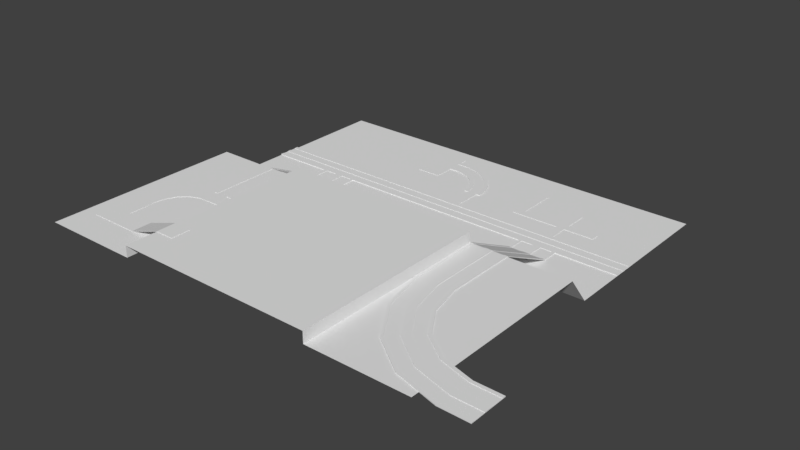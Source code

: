 # Source: Test3.blend  (saved by Blender 2.79.0; exported with 4.5.12 LTS)
import bpy
from mathutils import Matrix  # noqa: F401  (used for matrix-valued properties, if any)

bpy.ops.wm.read_factory_settings(use_empty=True)
scene = bpy.context.scene
scene.name = 'Scene'

# ---- collections
col_collection_1 = bpy.data.collections.new('Collection 1'); scene.collection.children.link(col_collection_1)

# ---- materials (node trees are filled in below, after node groups)
mat_material_001 = bpy.data.materials.new('Material.001')
mat_material_001.alpha_threshold = 0.0
mat_material_001.diffuse_color = (0.8, 0.477, 0.1047, 1.0)
mat_material_001.roughness = 0.5

# ---- node groups
ng_auto_smooth = bpy.data.node_groups.new('Auto Smooth', 'GeometryNodeTree')
_s = ng_auto_smooth.interface.new_socket(name='Geometry', in_out='OUTPUT', socket_type='NodeSocketGeometry')
_s = ng_auto_smooth.interface.new_socket(name='Geometry', in_out='INPUT', socket_type='NodeSocketGeometry')
_s = ng_auto_smooth.interface.new_socket(name='Angle', in_out='INPUT', socket_type='NodeSocketFloat')
_s.subtype = 'ANGLE'
_s.min_value = 0.0
_s.max_value = 3.142
ng_auto_smooth.is_modifier = True
_N = ng_auto_smooth.nodes; _L = ng_auto_smooth.links
n0 = _N.new('NodeGroupOutput'); n0.name = 'Group Output'; n0.location = (480, -100)
n1 = _N.new('NodeGroupInput'); n1.name = 'Group Input'; n1.location = (-420, -300)
n2 = _N.new('NodeGroupInput'); n2.name = 'Group Input.001'; n2.location = (-60, -100)
n3 = _N.new('GeometryNodeSetShadeSmooth'); n3.name = 'Set Shade Smooth'; n3.location = (120, -100)
n3.domain = 'EDGE'
n4 = _N.new('GeometryNodeSetShadeSmooth'); n4.name = 'Set Shade Smooth.001'; n4.location = (300, -100)
n5 = _N.new('GeometryNodeInputMeshEdgeAngle'); n5.name = 'Edge Angle'; n5.location = (-420, -220)
n6 = _N.new('GeometryNodeInputEdgeSmooth'); n6.name = 'Is Edge Smooth'; n6.location = (-60, -160)
n7 = _N.new('GeometryNodeInputShadeSmooth'); n7.name = 'Is Face Smooth'; n7.location = (-240, -340)
n8 = _N.new('FunctionNodeBooleanMath'); n8.name = 'Boolean Math'; n8.location = (-60, -220)
n9 = _N.new('FunctionNodeCompare'); n9.name = 'Compare'; n9.location = (-240, -180)
n9.operation = 'LESS_EQUAL'
_L.new(n5.outputs[0], n9.inputs[0])
_L.new(n4.outputs[0], n0.inputs[0])
_L.new(n1.outputs[1], n9.inputs[1])
_L.new(n9.outputs[0], n8.inputs[0])
_L.new(n7.outputs[0], n8.inputs[1])
_L.new(n2.outputs[0], n3.inputs[0])
_L.new(n6.outputs[0], n3.inputs[1])
_L.new(n3.outputs[0], n4.inputs[0])
_L.new(n8.outputs[0], n3.inputs[2])
n0.is_active_output = True

# ---- material node trees
mat_material_001.use_nodes = True; mat_material_001.node_tree.nodes.clear()
_N = mat_material_001.node_tree.nodes; _L = mat_material_001.node_tree.links
n0 = _N.new('ShaderNodeOutputMaterial'); n0.name = 'Material Output'; n0.location = (300, 300)
n1 = _N.new('ShaderNodeBsdfDiffuse'); n1.name = 'Diffuse BSDF'; n1.location = (10, 300)
_L.new(n1.outputs[0], n0.inputs[0])
n0.is_active_output = True

# ---- world
world_world = bpy.data.worlds.new('World'); scene.world = world_world
world_world.color = (0.05088, 0.05088, 0.05088)
world_world.use_sun_shadow = False
world_world.sun_shadow_jitter_overblur = 0.0
world_world.cycles.sampling_method = 'MANUAL'

# ---- meshes
me_plane_001 = bpy.data.meshes.new('Plane.001')
me_plane_001.from_pydata([(-153.3, -1.079, -2.507), (46.85, -1.079, -2.507), (-153.3, 1.921, -2.507), (46.85, 1.921, -2.507), (-153.3, 3.921, -2.507), (46.85, 3.921, -2.507), (-153.3, 6.921, -2.507), (46.85, 6.921, -2.507), (-153.3, 8.921, -2.507), (46.85, 8.921, -2.507), (-153.3, -3.079, -2.507), (46.85, -3.079, -2.507), (-153.3, 1.921, -2.707), (-153.3, -1.079, -2.707), (46.85, -1.079, -2.707), (46.85, 1.921, -2.707), (46.85, 3.921, -2.707), (-153.3, 3.921, -2.707), (46.85, 6.921, -2.707), (-153.3, 6.921, -2.707), (46.85, 8.921, -2.707), (-153.3, 8.921, -2.707), (-153.3, -3.079, -2.707), (46.85, -3.079, -2.707), (-153.3, -1.079, -2.307), (46.85, -1.079, -2.307), (46.85, 1.921, -2.307), (-153.3, 1.921, -2.307), (46.85, 3.921, -2.307), (-153.3, 3.921, -2.307), (46.85, 6.921, -2.307), (-153.3, 6.921, -2.307), (46.85, 8.921, -2.307), (-153.3, 8.921, -2.307), (-153.3, -3.079, -2.307), (46.85, -3.079, -2.307), (2.854, 8.921, -2.507), (6.854, 8.921, -2.507), (2.854, 18.92, -2.507), (6.854, 18.92, -2.507), (2.854, 18.92, -2.707), (2.854, 8.921, -2.707), (6.854, 8.921, -2.707), (6.854, 18.92, -2.707), (6.854, 22.92, -2.507), (2.854, 22.92, -2.507), (6.854, 22.92, -2.707), (2.854, 22.92, -2.707), (-17.15, 18.92, -2.507), (-17.15, 18.92, -2.707), (-17.15, 22.92, -2.507), (-17.15, 22.92, -2.707), (-21.15, 18.92, -2.507), (-21.15, 18.92, -2.707), (-21.15, 22.92, -2.507), (-21.15, 22.92, -2.707), (21.85, 18.92, -2.507), (21.85, 18.92, -2.707), (21.85, 22.92, -2.507), (21.85, 22.92, -2.707), (-17.15, 42.92, -2.507), (-17.15, 42.92, -2.707), (-21.15, 42.92, -2.507), (-21.15, 42.92, -2.707), (6.854, 34.92, -2.507), (2.854, 34.92, -2.507), (6.854, 34.92, -2.707), (2.854, 34.92, -2.707), (-45.75, 8.921, -2.507), (-45.75, 8.921, -2.707), (-45.75, 22.92, -2.507), (-45.75, 22.92, -2.707), (-50.75, 8.921, -2.507), (-50.75, 8.921, -2.707), (-50.75, 22.92, -2.507), (-50.75, 22.92, -2.707), (-73.82, 45.8, -2.507), (-73.82, 45.8, -2.707), (-73.82, 40.7, -2.507), (-73.82, 40.7, -2.707), (-46.63, 28.25, -2.707), (-48.82, 33.45, -2.707), (-52.21, 38.07, -2.707), (-56.64, 41.81, -2.707), (-61.9, 44.46, -2.707), (-67.7, 45.82, -2.707), (-67.7, 45.82, -2.507), (-61.9, 44.46, -2.507), (-56.64, 41.81, -2.507), (-52.21, 38.07, -2.507), (-48.82, 33.45, -2.507), (-46.63, 28.25, -2.507), (-69.01, 40.9, -2.507), (-64.3, 39.97, -2.507), (-60.0, 38.0, -2.507), (-56.35, 35.12, -2.507), (-53.52, 31.54, -2.507), (-51.64, 27.47, -2.507), (-69.01, 40.9, -2.707), (-64.3, 39.97, -2.707), (-60.0, 38.0, -2.707), (-56.35, 35.12, -2.707), (-53.52, 31.54, -2.707), (-51.64, 27.47, -2.707), (-43.77, 23.02, -2.507), (-43.77, 23.02, -2.707), (-52.75, 23.02, -2.507), (-52.75, 23.02, -2.707), (-73.83, 47.8, -2.507), (-73.83, 47.8, -2.707), (-73.74, 38.7, -2.507), (-73.74, 38.7, -2.707), (-67.48, 47.81, -2.707), (-44.71, 28.81, -2.507), (-53.55, 26.85, -2.507), (-53.55, 26.85, -2.707), (-44.71, 28.81, -2.707), (-47.08, 34.44, -2.707), (-50.75, 39.43, -2.707), (-55.54, 43.48, -2.707), (-61.21, 46.34, -2.707), (-67.48, 47.81, -2.507), (-61.21, 46.34, -2.507), (-55.54, 43.48, -2.507), (-50.75, 39.43, -2.507), (-47.08, 34.44, -2.507), (-69.16, 38.91, -2.507), (-64.91, 38.07, -2.507), (-61.05, 36.29, -2.507), (-57.77, 33.71, -2.507), (-55.23, 30.5, -2.507), (-69.16, 38.91, -2.707), (-64.91, 38.07, -2.707), (-61.05, 36.29, -2.707), (-57.77, 33.71, -2.707), (-55.23, 30.5, -2.707), (-46.63, 28.25, -2.307), (-45.75, 22.92, -2.307), (-51.64, 27.47, -2.307), (-50.75, 22.92, -2.307), (-73.82, 45.8, -2.307), (-67.7, 45.82, -2.307), (-61.9, 44.46, -2.307), (-56.64, 41.81, -2.307), (-52.21, 38.07, -2.307), (-48.82, 33.45, -2.307), (-73.82, 40.7, -2.307), (-69.01, 40.9, -2.307), (-64.3, 39.97, -2.307), (-60.0, 38.0, -2.307), (-56.35, 35.12, -2.307), (-53.52, 31.54, -2.307), (-57.77, 33.71, -2.307), (-61.21, 46.34, -2.307), (-44.71, 28.81, -2.307), (-43.77, 23.02, -2.307), (-73.83, 47.8, -2.307), (-67.48, 47.81, -2.307), (-69.16, 38.91, -2.307), (-73.74, 38.7, -2.307), (-53.55, 26.85, -2.307), (-52.75, 23.02, -2.307), (-55.54, 43.48, -2.307), (-50.75, 39.43, -2.307), (-47.08, 34.44, -2.307), (-64.91, 38.07, -2.307), (-61.05, 36.29, -2.307), (-55.23, 30.5, -2.307), (-85.82, 45.61, -2.507), (-85.82, 45.61, -2.707), (-85.82, 40.52, -2.507), (-85.82, 40.52, -2.707), (-85.83, 47.61, -2.507), (-85.74, 38.52, -2.507), (-85.83, 47.61, -2.707), (-85.74, 38.52, -2.707), (-73.68, 28.7, -2.707), (-85.67, 28.52, -2.707), (-73.89, 51.79, -2.507), (-73.89, 51.79, -2.707), (-73.68, 28.7, -2.507), (-85.89, 51.61, -2.507), (-85.89, 51.61, -2.707), (-85.67, 28.52, -2.507), (8.454, -11.08, -2.507), (8.454, -3.079, -2.507), (14.45, -11.08, -2.507), (14.45, -3.079, -2.507), (8.454, -3.079, -2.707), (8.454, -11.08, -2.707), (14.45, -3.079, -2.707), (14.45, -11.08, -2.707), (4.454, -3.079, -2.507), (4.454, -11.08, -2.507), (4.454, -3.079, -2.707), (4.454, -11.08, -2.707), (-1.546, -3.079, -2.507), (-1.546, -11.08, -2.507), (-1.546, -3.079, -2.707), (-1.546, -11.08, -2.707), (8.454, -40.28, 11.49), (14.45, -40.28, 11.49), (8.454, -40.28, 11.29), (14.45, -40.28, 11.29), (4.454, -40.28, 11.29), (4.454, -40.28, 11.49), (-1.546, -40.28, 11.29), (-1.546, -40.28, 11.49), (8.5, -76.61, 11.49), (14.49, -76.25, 11.49), (8.5, -76.61, 11.29), (14.49, -76.25, 11.29), (4.507, -76.87, 11.29), (4.507, -76.87, 11.49), (-1.48, -77.31, 11.29), (-1.48, -77.31, 11.49), (8.454, -3.079, -2.307), (8.454, -11.08, -2.307), (4.454, -3.079, -2.307), (4.454, -11.08, -2.307), (4.507, -76.87, 11.69), (4.454, -40.28, 11.69), (8.454, -40.28, 11.69), (8.5, -76.61, 11.69), (16.05, -3.079, -2.507), (16.05, -11.08, -2.507), (16.05, -3.079, -2.707), (16.05, -11.08, -2.707), (-2.946, -3.079, -2.507), (-2.946, -11.08, -2.507), (-2.946, -3.079, -2.707), (-2.946, -11.08, -2.707), (16.05, -40.28, 11.29), (16.05, -40.28, 11.49), (-2.946, -40.28, 11.49), (-2.877, -77.43, 11.49), (-2.946, -40.28, 11.29), (16.09, -76.16, 11.29), (16.09, -76.16, 11.49), (-2.877, -77.43, 11.29), (14.45, -3.079, -2.307), (14.45, -11.08, -2.307), (-1.546, -3.079, -2.307), (-1.546, -11.08, -2.307), (-1.546, -40.28, 11.69), (-1.48, -77.31, 11.69), (16.05, -3.079, -2.307), (14.45, -40.28, 11.69), (14.49, -76.25, 11.69), (16.05, -11.08, -2.307), (-2.946, -3.079, -2.307), (-2.946, -11.08, -2.307), (-2.946, -40.28, 11.69), (-2.877, -77.43, 11.69), (16.05, -40.28, 11.69), (16.09, -76.16, 11.69), (-110.3, -11.08, -2.507), (-110.3, -3.079, -2.507), (-104.3, -11.08, -2.507), (-104.3, -3.079, -2.507), (-110.3, -3.079, -2.707), (-110.3, -11.08, -2.707), (-104.3, -3.079, -2.707), (-104.3, -11.08, -2.707), (-114.3, -3.079, -2.507), (-114.3, -11.08, -2.507), (-114.3, -3.079, -2.707), (-114.3, -11.08, -2.707), (-120.3, -3.079, -2.507), (-120.3, -11.08, -2.507), (-120.3, -3.079, -2.707), (-120.3, -11.08, -2.707), (-110.3, -40.28, 11.49), (-104.3, -40.28, 11.49), (-110.3, -40.28, 11.29), (-104.3, -40.28, 11.29), (-114.3, -40.28, 11.29), (-114.3, -40.28, 11.49), (-120.3, -40.28, 11.29), (-120.3, -40.28, 11.49), (-110.3, -75.68, 11.49), (-104.3, -75.68, 11.49), (-110.3, -75.68, 11.29), (-104.3, -75.68, 11.29), (-114.3, -75.68, 11.29), (-114.3, -75.68, 11.49), (-120.3, -75.68, 11.29), (-120.3, -75.68, 11.49), (-110.3, -3.079, -2.307), (-110.3, -11.08, -2.307), (-114.3, -3.079, -2.307), (-114.3, -11.08, -2.307), (-114.3, -75.68, 11.69), (-114.3, -40.28, 11.69), (-110.3, -40.28, 11.69), (-110.3, -75.68, 11.69), (-102.9, -3.079, -2.507), (-102.9, -11.08, -2.507), (-102.9, -3.079, -2.707), (-102.9, -11.08, -2.707), (-121.9, -3.079, -2.507), (-121.9, -11.08, -2.507), (-121.9, -3.079, -2.707), (-121.9, -11.08, -2.707), (-102.9, -40.28, 11.29), (-102.9, -40.28, 11.49), (-121.9, -40.28, 11.49), (-121.9, -75.68, 11.49), (-121.9, -40.28, 11.29), (-102.9, -75.68, 11.29), (-102.9, -75.68, 11.49), (-121.9, -75.68, 11.29), (-104.3, -3.079, -2.307), (-104.3, -11.08, -2.307), (-120.3, -3.079, -2.307), (-120.3, -11.08, -2.307), (-120.3, -40.28, 11.69), (-120.3, -75.68, 11.69), (-102.9, -3.079, -2.307), (-104.3, -40.28, 11.69), (-104.3, -75.68, 11.69), (-102.9, -11.08, -2.307), (-121.9, -3.079, -2.307), (-121.9, -11.08, -2.307), (-121.9, -40.28, 11.69), (-121.9, -75.68, 11.69), (-102.9, -40.28, 11.69), (-102.9, -75.68, 11.69), (-102.9, -75.68, 11.29), (-102.9, -75.68, 11.49), (-121.9, -75.68, 11.29), (-121.9, -75.68, 11.49), (-102.9, -83.68, 11.29), (-102.9, -83.68, 11.49), (-122.4, -83.96, 11.29), (-122.4, -83.96, 11.49), (-142.8, -106.2, 11.29), (-142.8, -106.2, 11.49), (-134.7, -106.2, 11.29), (-134.7, -106.2, 11.49), (-127.3, -85.9, 11.49), (-131.4, -89.58, 11.49), (-134.2, -94.75, 11.49), (-135.2, -100.9, 11.49), (-135.2, -100.9, 11.29), (-134.2, -94.75, 11.29), (-131.4, -89.58, 11.29), (-127.3, -85.9, 11.29), (-128.9, -77.53, 11.29), (-135.6, -82.07, 11.29), (-140.6, -88.85, 11.29), (-143.2, -97.23, 11.29), (-143.2, -97.23, 11.49), (-140.6, -88.85, 11.49), (-135.6, -82.07, 11.49), (-128.9, -77.53, 11.49), (-142.8, -114.2, 11.29), (-142.8, -114.2, 11.49), (-134.7, -114.2, 11.29), (-134.7, -114.2, 11.49), (-142.8, -122.2, 11.29), (-142.8, -122.2, 11.49), (-134.7, -122.2, 11.29), (-134.7, -122.2, 11.49), (-120.1, -114.2, 11.29), (-120.1, -114.2, 11.49), (-120.1, -122.2, 11.29), (-120.1, -122.2, 11.49), (-102.9, -114.3, 16.89), (-102.9, -114.3, 17.09), (-102.9, -122.3, 16.89), (-102.9, -122.3, 17.09), (-93.55, -114.3, 16.89), (-93.55, -114.3, 17.09), (-93.55, -122.3, 16.89), (-93.55, -122.3, 17.09), (-121.9, -73.68, 11.29), (-121.9, -73.68, 11.49), (-145.1, -106.3, 11.29), (-145.1, -106.3, 11.49), (-145.1, -96.88, 11.29), (-129.7, -75.68, 11.49), (-129.7, -75.68, 11.29), (-136.9, -80.68, 11.29), (-142.3, -87.88, 11.29), (-145.1, -96.88, 11.49), (-142.3, -87.88, 11.49), (-136.9, -80.68, 11.49), (-145.1, -114.3, 11.29), (-145.1, -114.3, 11.49), (-145.1, -124.3, 11.29), (-145.1, -124.3, 11.49), (-134.7, -124.3, 11.29), (-134.7, -124.3, 11.49), (-120.1, -124.3, 11.29), (-120.1, -124.3, 11.49), (-102.9, -124.3, 16.89), (-102.9, -124.3, 17.09), (-93.55, -124.3, 16.89), (-93.55, -124.3, 17.09), (70.89, -131.7, 11.69), (70.89, -131.7, 11.49), (70.89, -137.7, 11.29), (70.89, -139.1, 11.29), (70.89, -127.7, 11.49), (70.89, -127.7, 11.69), (70.89, -121.7, 11.49), (70.89, -127.7, 11.29), (70.89, -121.7, 11.29), (70.89, -131.7, 11.29), (70.89, -137.7, 11.49), (70.89, -120.1, 11.29), (70.89, -120.1, 11.49), (70.89, -139.1, 11.49), (70.89, -121.7, 11.69), (70.89, -120.1, 11.69), (70.89, -137.7, 11.69), (70.89, -139.1, 11.69), (19.67, -92.25, 11.49), (28.63, -106.0, 11.49), (41.74, -115.6, 11.49), (57.28, -119.9, 11.49), (56.71, -127.5, 11.29), (38.54, -122.5, 11.29), (23.21, -111.3, 11.29), (12.72, -95.34, 11.29), (18.21, -92.9, 11.29), (27.48, -107.1, 11.29), (41.06, -117.0, 11.29), (57.15, -121.5, 11.29), (56.71, -127.5, 11.69), (38.54, -122.5, 11.69), (23.21, -111.3, 11.69), (12.72, -95.34, 11.69), (9.08, -96.99, 11.69), (20.38, -114.1, 11.69), (36.88, -126.1, 11.69), (56.44, -131.5, 11.69), (56.01, -138.9, 11.29), (33.88, -132.9, 11.29), (15.18, -119.4, 11.29), (2.362, -100.1, 11.29), (3.63, -99.51, 11.29), (16.16, -118.4, 11.29), (34.44, -131.6, 11.29), (56.08, -137.5, 11.29), (57.28, -119.9, 11.29), (41.74, -115.6, 11.29), (28.63, -106.0, 11.29), (19.67, -92.25, 11.29), (2.362, -100.1, 11.49), (15.18, -119.4, 11.49), (33.88, -132.9, 11.49), (56.01, -138.9, 11.49), (56.01, -138.9, 11.69), (33.88, -132.9, 11.69), (15.18, -119.4, 11.69), (2.362, -100.1, 11.69), (56.44, -131.5, 11.29), (36.88, -126.1, 11.29), (20.38, -114.1, 11.29), (9.08, -96.99, 11.29), (56.71, -127.5, 11.49), (38.54, -122.5, 11.49), (23.21, -111.3, 11.49), (12.72, -95.34, 11.49), (9.08, -96.99, 11.49), (20.38, -114.1, 11.49), (36.88, -126.1, 11.49), (56.44, -131.5, 11.49), (57.15, -121.5, 11.49), (41.06, -117.0, 11.49), (27.48, -107.1, 11.49), (18.21, -92.9, 11.49), (3.63, -99.51, 11.69), (16.16, -118.4, 11.69), (34.44, -131.6, 11.69), (56.08, -137.5, 11.69), (56.08, -137.5, 11.49), (34.44, -131.6, 11.49), (16.16, -118.4, 11.49), (3.63, -99.51, 11.49), (19.67, -92.25, 11.69), (28.63, -106.0, 11.69), (41.74, -115.6, 11.69), (57.28, -119.9, 11.69), (18.21, -92.9, 11.69), (27.48, -107.1, 11.69), (41.06, -117.0, 11.69), (57.15, -121.5, 11.69)], [], [(0, 1, 3, 2), (4, 29, 28, 5), (4, 5, 7, 6), (6, 31, 33, 8), (5, 28, 26, 3), (13, 12, 15, 14), (12, 17, 16, 15), (17, 19, 18, 16), (19, 21, 20, 18), (14, 23, 22, 13), (7, 18, 20, 9), (2, 12, 13, 0), (4, 17, 12, 2), (9, 20, 21, 8), (0, 13, 22, 10), (6, 19, 17, 4), (10, 22, 23, 11), (3, 15, 16, 5), (8, 21, 19, 6), (5, 16, 18, 7), (11, 23, 14, 1), (1, 14, 15, 3), (27, 26, 28, 29), (31, 30, 32, 33), (25, 24, 34, 35), (1, 25, 35, 11), (7, 30, 31, 6), (9, 32, 30, 7), (2, 27, 29, 4), (8, 33, 32, 9), (10, 34, 24, 0), (3, 26, 27, 2), (11, 35, 34, 10), (0, 24, 25, 1), (36, 37, 39, 38), (41, 40, 43, 42), (36, 41, 42, 37), (37, 42, 43, 39), (44, 39, 56, 58), (38, 40, 41, 36), (46, 47, 67, 66), (38, 45, 50, 48), (43, 40, 47, 46), (38, 39, 44, 45), (50, 51, 61, 60), (40, 38, 48, 49), (47, 40, 49, 51), (45, 47, 51, 50), (53, 52, 54, 55), (48, 50, 54, 52), (51, 49, 53, 55), (49, 48, 52, 53), (56, 57, 59, 58), (46, 44, 58, 59), (39, 43, 57, 56), (43, 46, 59, 57), (60, 61, 63, 62), (54, 50, 60, 62), (55, 54, 62, 63), (51, 55, 63, 61), (64, 66, 67, 65), (44, 46, 66, 64), (47, 45, 65, 67), (45, 44, 64, 65), (69, 71, 70, 68), (73, 72, 74, 75), (110, 126, 158, 159), (68, 70, 74, 72), (71, 69, 73, 75), (69, 68, 72, 73), (175, 111, 176, 177), (92, 86, 76, 78), (85, 77, 109, 112), (85, 98, 79, 77), (71, 75, 103, 80), (80, 103, 102, 81), (81, 102, 101, 82), (82, 101, 100, 83), (83, 100, 99, 84), (84, 99, 98, 85), (106, 74, 139, 161), (99, 100, 133, 132), (89, 90, 145, 144), (110, 78, 170, 173), (80, 81, 117, 116), (96, 95, 150, 151), (74, 70, 91, 97), (97, 91, 90, 96), (96, 90, 89, 95), (95, 89, 88, 94), (94, 88, 87, 93), (93, 87, 86, 92), (86, 87, 142, 141), (108, 76, 140, 156), (123, 122, 153, 162), (82, 83, 119, 118), (130, 114, 160, 167), (100, 101, 134, 133), (121, 112, 109, 108), (131, 126, 110, 111), (107, 106, 114, 115), (115, 114, 130, 135), (135, 130, 129, 134), (134, 129, 128, 133), (133, 128, 127, 132), (132, 127, 126, 131), (104, 105, 116, 113), (113, 116, 117, 125), (125, 117, 118, 124), (124, 118, 119, 123), (123, 119, 120, 122), (122, 120, 112, 121), (84, 85, 112, 120), (70, 71, 105, 104), (91, 70, 137, 136), (71, 80, 116, 105), (79, 98, 131, 111), (76, 86, 141, 140), (75, 74, 106, 107), (98, 99, 132, 131), (101, 102, 135, 134), (92, 78, 146, 147), (83, 84, 120, 119), (78, 110, 159, 146), (102, 103, 115, 135), (114, 106, 161, 160), (126, 127, 165, 158), (103, 75, 107, 115), (81, 82, 118, 117), (79, 111, 175, 171), (149, 148, 165, 166), (145, 136, 154, 164), (144, 145, 164, 163), (151, 150, 152, 167), (141, 142, 153, 157), (136, 137, 155, 154), (140, 141, 157, 156), (147, 146, 159, 158), (150, 149, 166, 152), (143, 144, 163, 162), (148, 147, 158, 165), (139, 138, 160, 161), (138, 151, 167, 160), (142, 143, 162, 153), (121, 108, 156, 157), (104, 113, 154, 155), (90, 91, 136, 145), (94, 93, 148, 149), (129, 130, 167, 152), (122, 121, 157, 153), (125, 124, 163, 164), (95, 94, 149, 150), (70, 104, 155, 137), (88, 89, 144, 143), (113, 125, 164, 154), (127, 128, 166, 165), (93, 92, 147, 148), (74, 97, 138, 139), (128, 129, 152, 166), (124, 123, 162, 163), (97, 96, 151, 138), (87, 88, 143, 142), (168, 169, 171, 170), (169, 168, 172, 174), (170, 171, 175, 173), (77, 79, 171, 169), (76, 108, 172, 168), (109, 77, 169, 174), (172, 108, 178, 181), (78, 76, 168, 170), (178, 179, 182, 181), (176, 180, 183, 177), (174, 172, 181, 182), (108, 109, 179, 178), (110, 173, 183, 180), (173, 175, 177, 183), (111, 110, 180, 176), (109, 174, 182, 179), (185, 184, 186, 187), (188, 190, 191, 189), (196, 228, 250, 242), (193, 197, 207, 205), (187, 190, 188, 185), (437, 469, 401, 400), (194, 195, 199, 198), (185, 188, 194, 192), (188, 189, 195, 194), (208, 200, 222, 223), (224, 187, 240, 246), (195, 189, 202, 204), (192, 194, 198, 196), (193, 192, 196, 197), (202, 203, 211, 210), (193, 205, 221, 219), (205, 207, 215, 213), (187, 186, 241, 240), (189, 191, 203, 202), (186, 184, 200, 201), (199, 195, 204, 206), (462, 430, 405, 404), (458, 422, 407, 409), (454, 453, 413, 417), (446, 421, 412, 411), (204, 202, 210, 212), (206, 214, 239, 236), (190, 187, 224, 226), (206, 204, 212, 214), (201, 200, 208, 209), (217, 216, 218, 219), (222, 221, 220, 223), (217, 219, 221, 222), (200, 184, 217, 222), (185, 192, 218, 216), (205, 213, 220, 221), (184, 185, 216, 217), (192, 193, 219, 218), (225, 227, 226, 224), (227, 225, 233, 232), (228, 230, 231, 229), (229, 231, 236, 234), (232, 233, 238, 237), (234, 236, 239, 235), (196, 198, 230, 228), (191, 190, 226, 227), (422, 429, 408, 407), (203, 191, 227, 232), (233, 225, 249, 254), (198, 199, 231, 230), (211, 203, 232, 237), (201, 209, 248, 247), (225, 224, 246, 249), (199, 206, 236, 231), (244, 243, 251, 252), (240, 241, 249, 246), (247, 248, 255, 254), (241, 247, 254, 249), (245, 244, 252, 253), (243, 242, 250, 251), (228, 229, 251, 250), (207, 197, 243, 244), (234, 235, 253, 252), (430, 437, 400, 405), (186, 201, 247, 241), (229, 234, 252, 251), (215, 207, 244, 245), (238, 233, 254, 255), (197, 196, 242, 243), (438, 445, 402, 403), (257, 256, 258, 259), (260, 262, 263, 261), (268, 300, 322, 314), (265, 269, 279, 277), (259, 262, 260, 257), (281, 283, 309, 310), (266, 267, 271, 270), (257, 260, 266, 264), (260, 261, 267, 266), (280, 272, 294, 295), (296, 259, 312, 318), (267, 261, 274, 276), (264, 266, 270, 268), (265, 264, 268, 269), (274, 275, 283, 282), (265, 277, 293, 291), (277, 279, 287, 285), (259, 258, 313, 312), (261, 263, 275, 274), (258, 256, 272, 273), (271, 267, 276, 278), (285, 280, 295, 292), (280, 282, 283, 281), (282, 280, 285, 284), (284, 285, 287, 286), (276, 274, 282, 284), (278, 286, 311, 308), (262, 259, 296, 298), (278, 276, 284, 286), (273, 272, 280, 281), (289, 288, 290, 291), (294, 293, 292, 295), (289, 291, 293, 294), (272, 256, 289, 294), (257, 264, 290, 288), (277, 285, 292, 293), (256, 257, 288, 289), (264, 265, 291, 290), (297, 299, 298, 296), (299, 297, 305, 304), (300, 302, 303, 301), (301, 303, 308, 306), (304, 305, 310, 309), (306, 308, 311, 307), (268, 270, 302, 300), (263, 262, 298, 299), (286, 287, 307, 311), (275, 263, 299, 304), (305, 297, 321, 326), (270, 271, 303, 302), (283, 275, 304, 309), (273, 281, 320, 319), (297, 296, 318, 321), (271, 278, 308, 303), (316, 315, 323, 324), (312, 313, 321, 318), (319, 320, 327, 326), (313, 319, 326, 321), (317, 316, 324, 325), (315, 314, 322, 323), (300, 301, 323, 322), (279, 269, 315, 316), (306, 307, 325, 324), (281, 310, 327, 320), (258, 273, 319, 313), (301, 306, 324, 323), (287, 279, 316, 317), (310, 305, 326, 327), (269, 268, 314, 315), (307, 287, 317, 325), (328, 330, 331, 329), (332, 333, 335, 334), (328, 329, 333, 332), (344, 343, 339, 338), (330, 328, 332, 334), (329, 331, 335, 333), (351, 336, 378, 380), (356, 360, 390, 388), (351, 344, 338, 336), (343, 352, 337, 339), (335, 331, 355, 340), (340, 355, 354, 341), (341, 354, 353, 342), (342, 353, 352, 343), (330, 334, 347, 348), (348, 347, 346, 349), (349, 346, 345, 350), (350, 345, 344, 351), (355, 331, 377, 381), (349, 350, 384, 383), (350, 351, 380, 384), (361, 357, 389, 391), (334, 335, 340, 347), (347, 340, 341, 346), (346, 341, 342, 345), (345, 342, 343, 344), (366, 370, 396, 394), (338, 339, 359, 358), (336, 338, 358, 356), (339, 337, 357, 359), (371, 367, 395, 397), (358, 359, 365, 364), (356, 358, 362, 360), (359, 357, 361, 363), (364, 365, 369, 368), (337, 352, 385, 379), (359, 363, 367, 365), (362, 358, 364, 366), (368, 369, 373, 372), (336, 356, 388, 378), (365, 367, 371, 369), (366, 364, 368, 370), (372, 373, 375, 374), (352, 353, 386, 385), (369, 371, 375, 373), (370, 368, 372, 374), (379, 378, 388, 389), (385, 380, 378, 379), (377, 376, 382, 381), (381, 382, 383, 387), (387, 383, 384, 386), (386, 384, 380, 385), (389, 388, 390, 391), (391, 390, 392, 393), (393, 392, 394, 395), (395, 394, 396, 397), (397, 396, 398, 399), (331, 330, 376, 377), (367, 363, 393, 395), (348, 349, 383, 382), (354, 355, 381, 387), (362, 366, 394, 392), (357, 337, 379, 389), (353, 354, 387, 386), (363, 361, 391, 393), (374, 375, 399, 398), (360, 362, 392, 390), (375, 371, 397, 399), (330, 348, 382, 376), (370, 374, 398, 396), (406, 408, 411, 412), (401, 404, 405, 400), (404, 407, 408, 406), (407, 404, 401, 409), (409, 401, 410, 402), (402, 410, 413, 403), (406, 412, 415, 414), (413, 410, 416, 417), (470, 462, 404, 406), (478, 477, 416, 410), (469, 478, 410, 401), (429, 446, 411, 408), (421, 485, 415, 412), (485, 489, 414, 415), (489, 470, 406, 414), (477, 454, 417, 416), (453, 438, 403, 413), (445, 458, 409, 402), (214, 212, 461, 442), (442, 461, 460, 443), (443, 460, 459, 444), (444, 459, 458, 445), (235, 239, 441, 450), (450, 441, 440, 451), (451, 440, 439, 452), (452, 439, 438, 453), (245, 253, 457, 474), (474, 457, 456, 475), (475, 456, 455, 476), (476, 455, 454, 477), (248, 209, 473, 486), (486, 473, 472, 487), (487, 472, 471, 488), (488, 471, 470, 489), (255, 248, 486, 482), (482, 486, 487, 483), (483, 487, 488, 484), (484, 488, 489, 485), (238, 255, 482, 418), (418, 482, 483, 419), (419, 483, 484, 420), (420, 484, 485, 421), (211, 237, 449, 426), (426, 449, 448, 427), (427, 448, 447, 428), (428, 447, 446, 429), (213, 215, 481, 466), (466, 481, 480, 467), (467, 480, 479, 468), (468, 479, 478, 469), (215, 245, 474, 481), (481, 474, 475, 480), (480, 475, 476, 479), (479, 476, 477, 478), (209, 208, 465, 473), (473, 465, 464, 472), (472, 464, 463, 471), (471, 463, 462, 470), (239, 214, 442, 441), (441, 442, 443, 440), (440, 443, 444, 439), (439, 444, 445, 438), (223, 220, 434, 433), (433, 434, 435, 432), (432, 435, 436, 431), (431, 436, 437, 430), (210, 211, 426, 425), (425, 426, 427, 424), (424, 427, 428, 423), (423, 428, 429, 422), (237, 238, 418, 449), (449, 418, 419, 448), (448, 419, 420, 447), (447, 420, 421, 446), (253, 235, 450, 457), (457, 450, 451, 456), (456, 451, 452, 455), (455, 452, 453, 454), (212, 210, 425, 461), (461, 425, 424, 460), (460, 424, 423, 459), (459, 423, 422, 458), (208, 223, 433, 465), (465, 433, 432, 464), (464, 432, 431, 463), (463, 431, 430, 462), (220, 213, 466, 434), (434, 466, 467, 435), (435, 467, 468, 436), (436, 468, 469, 437)])
me_plane_001.use_remesh_preserve_volume = False
me_plane_001.use_remesh_preserve_attributes = False
me_plane_001.use_mirror_vertex_groups = False
me_plane_001.update()
me_plane = bpy.data.meshes.new('Plane')
me_plane.from_pydata([(-100.0, -100.0, 0.0), (100.0, -100.0, 0.0), (-100.0, 100.0, -14.0), (100.0, 100.0, -14.0), (-100.0, 0.0, 0.0), (100.0, 0.0, 0.0), (0.0, 100.0, -14.0), (0.0, 0.0, 0.0), (-100.0, -50.0, 0.0), (50.0, -100.0, 0.0), (100.0, 50.0, -14.0), (-50.0, 100.0, -14.0), (-100.0, 50.0, -14.0), (-50.0, -100.0, 0.0), (100.0, -50.0, 0.0), (50.0, 100.0, -14.0), (0.0, 50.0, -14.0), (-50.0, 0.0, 0.0), (50.0, 0.0, 0.0), (50.0, -50.0, 0.0), (-50.0, -50.0, 0.0), (-50.0, 50.0, -14.0), (50.0, 50.0, -14.0), (-50.0, -100.0, 5.6), (0.0, -100.0, 5.6), (0.0, -50.0, 5.6), (0.0, 0.0, 5.6), (50.0, 0.0, 5.6), (50.0, -100.0, 5.6), (-50.0, 0.0, 5.6), (50.0, -50.0, 5.6), (-50.0, -50.0, 5.6), (-100.0, 11.0, -14.0), (100.0, 11.0, -14.0), (0.0, 11.0, -14.0), (-50.0, 11.0, -14.0), (50.0, 11.0, -14.0)], [], [(22, 10, 3, 15), (21, 16, 6, 11), (19, 14, 5, 18), (9, 19, 30, 28), (9, 1, 14, 19), (8, 20, 17, 4), (0, 13, 20, 8), (20, 13, 23, 31), (12, 21, 11, 2), (32, 35, 21, 12), (35, 34, 16, 21), (16, 22, 15, 6), (34, 36, 22, 16), (36, 33, 10, 22), (31, 25, 26, 29), (25, 30, 27, 26), (24, 28, 30, 25), (23, 24, 25, 31), (7, 17, 29, 26), (18, 7, 26, 27), (17, 20, 31, 29), (19, 18, 27, 30), (18, 5, 33, 36), (7, 18, 36, 34), (17, 7, 34, 35), (4, 17, 35, 32)])
me_plane.polygons.foreach_set('use_smooth', [True] * 26)
me_plane.materials.append(mat_material_001)
me_plane.use_remesh_preserve_volume = False
me_plane.use_remesh_preserve_attributes = False
me_plane.use_mirror_vertex_groups = False
me_plane.update()

# ---- objects
ob_plane_001 = bpy.data.objects.new('Plane.001', me_plane_001)
ob_plane = bpy.data.objects.new('Plane', me_plane)

# ---- transforms, parenting, visibility, modifiers, constraints
ob_plane_001.location = (52.95, 40.28, -11.29)
ob_plane_001.lineart.crease_threshold = 0.0
ob_plane.location = (0.0, 0.0, 0.0)
ob_plane.lineart.crease_threshold = 0.0
_m = ob_plane.modifiers.new('Auto Smooth', 'NODES')
_m.node_group = ng_auto_smooth
_gi = [s.identifier for s in ng_auto_smooth.interface.items_tree if s.item_type == 'SOCKET' and s.in_out == 'INPUT']
_m[_gi[1]] = 0.644  # Angle

# ---- collection membership
col_collection_1.objects.link(ob_plane_001)
col_collection_1.objects.link(ob_plane)

# ---- scene / render settings (as saved in the file)
scene.frame_start = 1; scene.frame_end = 250; scene.frame_set(1)
scene.render.engine = 'CYCLES'
scene.render.resolution_percentage = 50
scene.render.dither_intensity = 0.0
scene.cycles.use_denoising = False
scene.cycles.samples = 128
scene.cycles.sampling_pattern = 'TABULATED_SOBOL'
scene.cycles.use_adaptive_sampling = False
scene.cycles.use_light_tree = False
scene.cycles.blur_glossy = 0.0
scene.cycles.sample_clamp_indirect = 0.0
scene.view_settings.view_transform = 'Standard'
bpy.context.view_layer.update()

# ---- added for rendering (the .blend has no active camera and no usable light): camera, sun
cam_auto = bpy.data.cameras.new('AutoCamera')
cam_auto.lens = 50.0
cam_auto.sensor_width = 36.0
cam_auto.clip_end = 4889.45
ob_auto_camera = bpy.data.objects.new('AutoCamera', cam_auto)
scene.collection.objects.link(ob_auto_camera)
ob_auto_camera.location = (290.318, -334.323, 218.782)
ob_auto_camera.rotation_euler = (1.09748, -7.21219e-08, 0.694738)
scene.camera = ob_auto_camera
light_auto_sun = bpy.data.lights.new('AutoSun', 'SUN')
light_auto_sun.energy = 3.0
light_auto_sun.angle = 0.0523599
ob_auto_sun = bpy.data.objects.new('AutoSun', light_auto_sun)
scene.collection.objects.link(ob_auto_sun)
ob_auto_sun.rotation_euler = (0.872665, 0.174533, 0.523599)
bpy.context.view_layer.update()
